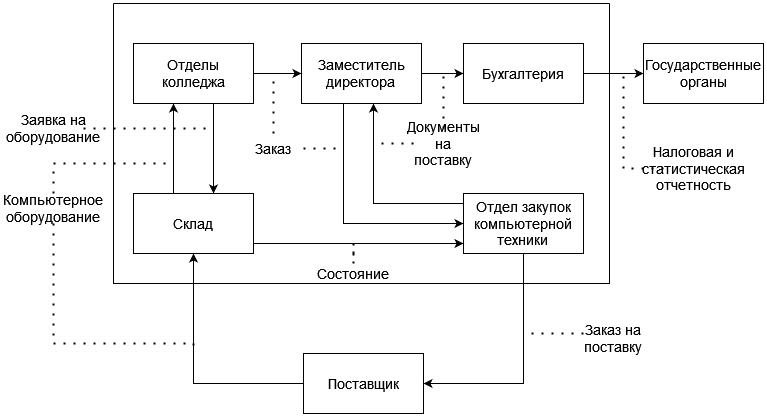

The diagram above was exported from draw.io. Its source (the exported page's mxGraphModel, read from the mxfile embedded in the PNG):
<mxGraphModel dx="1434" dy="711" grid="1" gridSize="10" guides="1" tooltips="1" connect="1" arrows="1" fold="1" page="1" pageScale="1" pageWidth="827" pageHeight="1169" math="0" shadow="0">
  <root>
    <mxCell id="0" />
    <mxCell id="1" parent="0" />
    <mxCell id="LY6iIROEEimHZ9ucPm2g-1" value="" style="swimlane;startSize=0;" parent="1" vertex="1">
      <mxGeometry x="210" y="110" width="496" height="280" as="geometry">
        <mxRectangle x="310" y="290" width="50" height="40" as="alternateBounds" />
      </mxGeometry>
    </mxCell>
    <mxCell id="LY6iIROEEimHZ9ucPm2g-6" style="edgeStyle=orthogonalEdgeStyle;rounded=0;orthogonalLoop=1;jettySize=auto;html=1;fontSize=14;" parent="LY6iIROEEimHZ9ucPm2g-1" source="LY6iIROEEimHZ9ucPm2g-2" target="LY6iIROEEimHZ9ucPm2g-3" edge="1">
      <mxGeometry relative="1" as="geometry">
        <Array as="points">
          <mxPoint x="230" y="220" />
        </Array>
      </mxGeometry>
    </mxCell>
    <mxCell id="LY6iIROEEimHZ9ucPm2g-9" style="edgeStyle=orthogonalEdgeStyle;rounded=0;orthogonalLoop=1;jettySize=auto;html=1;fontSize=14;" parent="LY6iIROEEimHZ9ucPm2g-1" source="LY6iIROEEimHZ9ucPm2g-2" target="LY6iIROEEimHZ9ucPm2g-7" edge="1">
      <mxGeometry relative="1" as="geometry" />
    </mxCell>
    <mxCell id="LY6iIROEEimHZ9ucPm2g-2" value="&lt;div&gt;Заместитель&lt;/div&gt;&lt;div&gt;директора&lt;br&gt;&lt;/div&gt;" style="rounded=0;whiteSpace=wrap;html=1;fontSize=14;" parent="LY6iIROEEimHZ9ucPm2g-1" vertex="1">
      <mxGeometry x="188" y="40" width="120" height="60" as="geometry" />
    </mxCell>
    <mxCell id="LY6iIROEEimHZ9ucPm2g-17" style="edgeStyle=orthogonalEdgeStyle;rounded=0;orthogonalLoop=1;jettySize=auto;html=1;fontSize=14;" parent="LY6iIROEEimHZ9ucPm2g-1" source="LY6iIROEEimHZ9ucPm2g-3" target="LY6iIROEEimHZ9ucPm2g-2" edge="1">
      <mxGeometry relative="1" as="geometry">
        <Array as="points">
          <mxPoint x="260" y="200" />
        </Array>
      </mxGeometry>
    </mxCell>
    <mxCell id="LY6iIROEEimHZ9ucPm2g-3" value="&lt;div&gt;Отдел закупок&lt;/div&gt;&lt;div&gt;компьютерной техники&lt;br&gt;&lt;/div&gt;" style="rounded=0;whiteSpace=wrap;html=1;fontSize=14;" parent="LY6iIROEEimHZ9ucPm2g-1" vertex="1">
      <mxGeometry x="350" y="190" width="120" height="60" as="geometry" />
    </mxCell>
    <mxCell id="LY6iIROEEimHZ9ucPm2g-7" value="Бухгалтерия" style="rounded=0;whiteSpace=wrap;html=1;fontSize=14;" parent="LY6iIROEEimHZ9ucPm2g-1" vertex="1">
      <mxGeometry x="350" y="40" width="120" height="60" as="geometry" />
    </mxCell>
    <mxCell id="LY6iIROEEimHZ9ucPm2g-16" style="edgeStyle=orthogonalEdgeStyle;rounded=0;orthogonalLoop=1;jettySize=auto;html=1;fontSize=14;" parent="LY6iIROEEimHZ9ucPm2g-1" source="LY6iIROEEimHZ9ucPm2g-13" target="LY6iIROEEimHZ9ucPm2g-15" edge="1">
      <mxGeometry relative="1" as="geometry">
        <Array as="points">
          <mxPoint x="60" y="160" />
          <mxPoint x="60" y="160" />
        </Array>
      </mxGeometry>
    </mxCell>
    <mxCell id="D9CFEwQgYW2DO2yX9G8R-5" style="edgeStyle=orthogonalEdgeStyle;rounded=0;orthogonalLoop=1;jettySize=auto;html=1;shadow=0;strokeColor=default;strokeWidth=1;fontSize=14;endArrow=classic;endFill=1;" edge="1" parent="LY6iIROEEimHZ9ucPm2g-1" source="LY6iIROEEimHZ9ucPm2g-13" target="LY6iIROEEimHZ9ucPm2g-3">
      <mxGeometry relative="1" as="geometry">
        <Array as="points">
          <mxPoint x="320" y="240" />
          <mxPoint x="320" y="240" />
        </Array>
      </mxGeometry>
    </mxCell>
    <mxCell id="LY6iIROEEimHZ9ucPm2g-13" value="Склад" style="rounded=0;whiteSpace=wrap;html=1;fontSize=14;" parent="LY6iIROEEimHZ9ucPm2g-1" vertex="1">
      <mxGeometry x="20" y="190" width="120" height="60" as="geometry" />
    </mxCell>
    <mxCell id="LY6iIROEEimHZ9ucPm2g-18" style="edgeStyle=orthogonalEdgeStyle;rounded=0;orthogonalLoop=1;jettySize=auto;html=1;fontSize=14;" parent="LY6iIROEEimHZ9ucPm2g-1" source="LY6iIROEEimHZ9ucPm2g-15" target="LY6iIROEEimHZ9ucPm2g-2" edge="1">
      <mxGeometry relative="1" as="geometry" />
    </mxCell>
    <mxCell id="LY6iIROEEimHZ9ucPm2g-15" value="Отделы колледжа" style="rounded=0;whiteSpace=wrap;html=1;fontSize=14;" parent="LY6iIROEEimHZ9ucPm2g-1" vertex="1">
      <mxGeometry x="20" y="40" width="120" height="60" as="geometry" />
    </mxCell>
    <mxCell id="LY6iIROEEimHZ9ucPm2g-25" style="edgeStyle=orthogonalEdgeStyle;rounded=0;orthogonalLoop=1;jettySize=auto;html=1;dashed=1;fontSize=14;endArrow=none;endFill=0;strokeWidth=2;dashPattern=1 4;" parent="LY6iIROEEimHZ9ucPm2g-1" source="LY6iIROEEimHZ9ucPm2g-24" edge="1">
      <mxGeometry relative="1" as="geometry">
        <mxPoint x="260" y="140" as="targetPoint" />
      </mxGeometry>
    </mxCell>
    <mxCell id="LY6iIROEEimHZ9ucPm2g-26" style="edgeStyle=orthogonalEdgeStyle;rounded=0;orthogonalLoop=1;jettySize=auto;html=1;dashed=1;fontSize=14;endArrow=none;endFill=0;dashPattern=1 4;strokeWidth=2;" parent="LY6iIROEEimHZ9ucPm2g-1" source="LY6iIROEEimHZ9ucPm2g-24" edge="1">
      <mxGeometry relative="1" as="geometry">
        <mxPoint x="330" y="70" as="targetPoint" />
      </mxGeometry>
    </mxCell>
    <mxCell id="LY6iIROEEimHZ9ucPm2g-24" value="Документы на поставку" style="text;html=1;strokeColor=none;fillColor=none;align=center;verticalAlign=middle;whiteSpace=wrap;rounded=0;fontSize=14;" parent="LY6iIROEEimHZ9ucPm2g-1" vertex="1">
      <mxGeometry x="300" y="125" width="60" height="30" as="geometry" />
    </mxCell>
    <mxCell id="LY6iIROEEimHZ9ucPm2g-33" style="edgeStyle=orthogonalEdgeStyle;rounded=0;orthogonalLoop=1;jettySize=auto;html=1;dashed=1;fontSize=14;endArrow=none;endFill=0;dashPattern=1 4;strokeWidth=2;" parent="LY6iIROEEimHZ9ucPm2g-1" source="LY6iIROEEimHZ9ucPm2g-30" edge="1">
      <mxGeometry relative="1" as="geometry">
        <mxPoint x="100" y="125" as="targetPoint" />
      </mxGeometry>
    </mxCell>
    <mxCell id="D9CFEwQgYW2DO2yX9G8R-1" style="edgeStyle=orthogonalEdgeStyle;rounded=0;orthogonalLoop=1;jettySize=auto;html=1;fontSize=14;" edge="1" parent="LY6iIROEEimHZ9ucPm2g-1" source="LY6iIROEEimHZ9ucPm2g-15" target="LY6iIROEEimHZ9ucPm2g-13">
      <mxGeometry relative="1" as="geometry">
        <mxPoint x="150" y="80" as="sourcePoint" />
        <mxPoint x="198" y="80" as="targetPoint" />
        <Array as="points">
          <mxPoint x="100" y="150" />
          <mxPoint x="100" y="150" />
        </Array>
      </mxGeometry>
    </mxCell>
    <mxCell id="D9CFEwQgYW2DO2yX9G8R-3" style="edgeStyle=orthogonalEdgeStyle;rounded=0;orthogonalLoop=1;jettySize=auto;html=1;shadow=0;dashed=1;dashPattern=1 4;strokeColor=default;strokeWidth=2;fontSize=14;endArrow=none;endFill=0;" edge="1" parent="LY6iIROEEimHZ9ucPm2g-1" source="D9CFEwQgYW2DO2yX9G8R-2">
      <mxGeometry relative="1" as="geometry">
        <mxPoint x="160" y="70" as="targetPoint" />
      </mxGeometry>
    </mxCell>
    <mxCell id="D9CFEwQgYW2DO2yX9G8R-4" style="edgeStyle=orthogonalEdgeStyle;rounded=0;orthogonalLoop=1;jettySize=auto;html=1;shadow=0;dashed=1;dashPattern=1 4;strokeColor=default;strokeWidth=2;fontSize=14;endArrow=none;endFill=0;" edge="1" parent="LY6iIROEEimHZ9ucPm2g-1" source="D9CFEwQgYW2DO2yX9G8R-2">
      <mxGeometry relative="1" as="geometry">
        <mxPoint x="230" y="145" as="targetPoint" />
      </mxGeometry>
    </mxCell>
    <mxCell id="D9CFEwQgYW2DO2yX9G8R-2" value="Заказ" style="text;html=1;strokeColor=none;fillColor=none;align=center;verticalAlign=middle;whiteSpace=wrap;rounded=0;fontSize=14;" vertex="1" parent="LY6iIROEEimHZ9ucPm2g-1">
      <mxGeometry x="130" y="130" width="60" height="30" as="geometry" />
    </mxCell>
    <mxCell id="D9CFEwQgYW2DO2yX9G8R-8" style="edgeStyle=orthogonalEdgeStyle;rounded=0;orthogonalLoop=1;jettySize=auto;html=1;shadow=0;strokeColor=default;strokeWidth=2;fontSize=14;endArrow=none;endFill=0;dashed=1;dashPattern=1 4;" edge="1" parent="LY6iIROEEimHZ9ucPm2g-1" source="D9CFEwQgYW2DO2yX9G8R-6">
      <mxGeometry relative="1" as="geometry">
        <mxPoint x="240" y="240" as="targetPoint" />
      </mxGeometry>
    </mxCell>
    <mxCell id="D9CFEwQgYW2DO2yX9G8R-6" value="Состояние" style="text;html=1;strokeColor=none;fillColor=none;align=center;verticalAlign=middle;whiteSpace=wrap;rounded=0;fontSize=14;" vertex="1" parent="LY6iIROEEimHZ9ucPm2g-1">
      <mxGeometry x="210" y="260" width="60" height="20" as="geometry" />
    </mxCell>
    <mxCell id="LY6iIROEEimHZ9ucPm2g-14" style="edgeStyle=orthogonalEdgeStyle;rounded=0;orthogonalLoop=1;jettySize=auto;html=1;fontSize=14;" parent="1" source="LY6iIROEEimHZ9ucPm2g-5" target="LY6iIROEEimHZ9ucPm2g-13" edge="1">
      <mxGeometry relative="1" as="geometry">
        <Array as="points">
          <mxPoint x="290" y="490" />
        </Array>
      </mxGeometry>
    </mxCell>
    <mxCell id="LY6iIROEEimHZ9ucPm2g-5" value="Поставщик" style="rounded=0;whiteSpace=wrap;html=1;fontSize=14;" parent="1" vertex="1">
      <mxGeometry x="400" y="460" width="120" height="60" as="geometry" />
    </mxCell>
    <mxCell id="LY6iIROEEimHZ9ucPm2g-10" value="Государственные органы" style="rounded=0;whiteSpace=wrap;html=1;fontSize=14;" parent="1" vertex="1">
      <mxGeometry x="740" y="150" width="120" height="60" as="geometry" />
    </mxCell>
    <mxCell id="LY6iIROEEimHZ9ucPm2g-11" style="edgeStyle=orthogonalEdgeStyle;rounded=0;orthogonalLoop=1;jettySize=auto;html=1;fontSize=14;" parent="1" source="LY6iIROEEimHZ9ucPm2g-7" target="LY6iIROEEimHZ9ucPm2g-10" edge="1">
      <mxGeometry relative="1" as="geometry" />
    </mxCell>
    <mxCell id="LY6iIROEEimHZ9ucPm2g-20" style="edgeStyle=orthogonalEdgeStyle;rounded=0;orthogonalLoop=1;jettySize=auto;html=1;fontSize=14;endArrow=none;endFill=0;dashed=1;dashPattern=1 4;strokeWidth=2;" parent="1" source="LY6iIROEEimHZ9ucPm2g-19" edge="1">
      <mxGeometry relative="1" as="geometry">
        <mxPoint x="620" y="440" as="targetPoint" />
        <Array as="points">
          <mxPoint x="710" y="440" />
        </Array>
      </mxGeometry>
    </mxCell>
    <mxCell id="LY6iIROEEimHZ9ucPm2g-19" value="Заказ на поставку" style="text;html=1;strokeColor=none;fillColor=none;align=center;verticalAlign=middle;whiteSpace=wrap;rounded=0;fontSize=14;" parent="1" vertex="1">
      <mxGeometry x="680" y="430" width="60" height="30" as="geometry" />
    </mxCell>
    <mxCell id="LY6iIROEEimHZ9ucPm2g-22" style="edgeStyle=orthogonalEdgeStyle;rounded=0;orthogonalLoop=1;jettySize=auto;html=1;dashed=1;fontSize=14;endArrow=none;endFill=0;dashPattern=1 4;strokeWidth=2;" parent="1" source="LY6iIROEEimHZ9ucPm2g-21" edge="1">
      <mxGeometry relative="1" as="geometry">
        <mxPoint x="290" y="460" as="targetPoint" />
        <Array as="points">
          <mxPoint x="150" y="305" />
          <mxPoint x="150" y="450" />
          <mxPoint x="290" y="450" />
        </Array>
      </mxGeometry>
    </mxCell>
    <mxCell id="LY6iIROEEimHZ9ucPm2g-23" style="edgeStyle=orthogonalEdgeStyle;rounded=0;orthogonalLoop=1;jettySize=auto;html=1;dashed=1;fontSize=14;endArrow=none;endFill=0;strokeWidth=2;dashPattern=1 4;" parent="1" source="LY6iIROEEimHZ9ucPm2g-21" edge="1">
      <mxGeometry relative="1" as="geometry">
        <mxPoint x="270" y="270" as="targetPoint" />
        <Array as="points">
          <mxPoint x="150" y="270" />
          <mxPoint x="270" y="270" />
        </Array>
      </mxGeometry>
    </mxCell>
    <mxCell id="LY6iIROEEimHZ9ucPm2g-21" value="Компьютерное оборудование" style="text;html=1;strokeColor=none;fillColor=none;align=center;verticalAlign=middle;whiteSpace=wrap;rounded=0;fontSize=14;" parent="1" vertex="1">
      <mxGeometry x="120" y="300" width="60" height="30" as="geometry" />
    </mxCell>
    <mxCell id="LY6iIROEEimHZ9ucPm2g-28" style="edgeStyle=orthogonalEdgeStyle;rounded=0;orthogonalLoop=1;jettySize=auto;html=1;dashed=1;fontSize=14;endArrow=none;endFill=0;strokeWidth=2;dashPattern=1 4;" parent="1" source="LY6iIROEEimHZ9ucPm2g-27" edge="1">
      <mxGeometry relative="1" as="geometry">
        <mxPoint x="720" y="180" as="targetPoint" />
        <Array as="points">
          <mxPoint x="720" y="275" />
        </Array>
      </mxGeometry>
    </mxCell>
    <mxCell id="LY6iIROEEimHZ9ucPm2g-27" value="Налоговая и статистическая отчетность" style="text;html=1;strokeColor=none;fillColor=none;align=center;verticalAlign=middle;whiteSpace=wrap;rounded=0;fontSize=14;" parent="1" vertex="1">
      <mxGeometry x="760" y="260" width="60" height="30" as="geometry" />
    </mxCell>
    <mxCell id="LY6iIROEEimHZ9ucPm2g-34" style="edgeStyle=orthogonalEdgeStyle;rounded=0;orthogonalLoop=1;jettySize=auto;html=1;entryX=1;entryY=0.5;entryDx=0;entryDy=0;shadow=0;strokeWidth=1;fontSize=14;endArrow=classic;endFill=1;strokeColor=default;" parent="1" source="LY6iIROEEimHZ9ucPm2g-3" target="LY6iIROEEimHZ9ucPm2g-5" edge="1">
      <mxGeometry relative="1" as="geometry">
        <Array as="points">
          <mxPoint x="620" y="490" />
        </Array>
      </mxGeometry>
    </mxCell>
    <mxCell id="LY6iIROEEimHZ9ucPm2g-30" value="Заявка на оборудование" style="text;html=1;strokeColor=none;fillColor=none;align=center;verticalAlign=middle;whiteSpace=wrap;rounded=0;fontSize=14;" parent="1" vertex="1">
      <mxGeometry x="120" y="220" width="60" height="30" as="geometry" />
    </mxCell>
  </root>
</mxGraphModel>